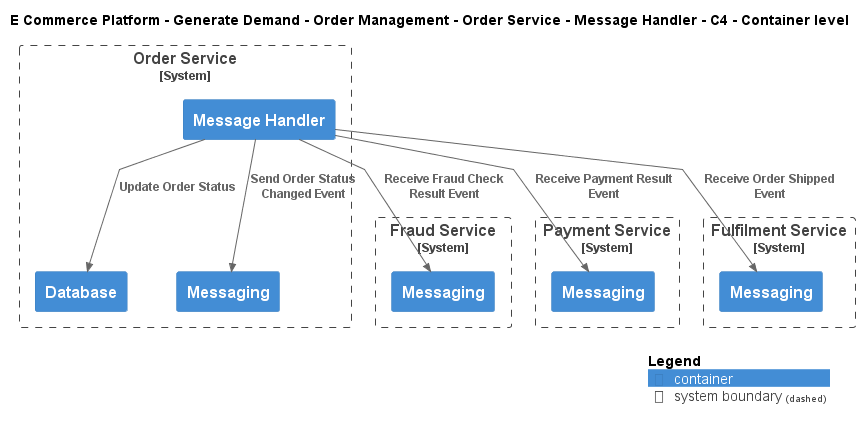

The diagram above was rendered by PlantUML. Its source (embedded in the PNG):
@startuml
!include ..\..\..\..\..\..\..\.c4s\C4_Container.puml

AddElementTag("c4interflow:lifecycle:new", $bgColor=green, $fontColor=#ffffff, $borderColor=green, $shadowing="False")
AddElementTag("c4interflow:lifecycle:changed", $bgColor=orange, $fontColor=#ffffff, $borderColor=orange, $shadowing="False")
AddElementTag("c4interflow:lifecycle:removed", $bgColor=red, $fontColor=#ffffff, $borderColor=red, $shadowing="False")

AddRelTag("c4interflow:lifecycle:new", $textColor=green, $lineColor=green)
AddRelTag("c4interflow:lifecycle:changed", $textColor=orange, $lineColor=orange)
AddRelTag("c4interflow:lifecycle:removed", $textColor=red, $lineColor=red)

SHOW_PERSON_PORTRAIT()
LAYOUT_TOP_DOWN()

skinparam linetype polyline

title E Commerce Platform - Generate Demand - Order Management - Order Service - Message Handler - C4 - Container level


System_Boundary(ECommercePlatform.GenerateDemand.OrderManagement.SoftwareSystems.OrderService, "Order Service") {
    Container(ECommercePlatform.GenerateDemand.OrderManagement.SoftwareSystems.OrderService.Containers.MessageHandler, "Message Handler", "", "")
    Container(ECommercePlatform.GenerateDemand.OrderManagement.SoftwareSystems.OrderService.Containers.Database, "Database", "", "")
    Container(ECommercePlatform.GenerateDemand.OrderManagement.SoftwareSystems.OrderService.Containers.Messaging, "Messaging", "", "")
}

System_Boundary(ECommercePlatform.Deliver.FraudManagement.SoftwareSystems.FraudService, "Fraud Service") {
    Container(ECommercePlatform.Deliver.FraudManagement.SoftwareSystems.FraudService.Containers.Messaging, "Messaging", "", "")
}

System_Boundary(ECommercePlatform.Deliver.Payments.SoftwareSystems.PaymentService, "Payment Service") {
    Container(ECommercePlatform.Deliver.Payments.SoftwareSystems.PaymentService.Containers.Messaging, "Messaging", "", "")
}

System_Boundary(ECommercePlatform.Deliver.Fulfilment.SoftwareSystems.FulfilmentService, "Fulfilment Service") {
    Container(ECommercePlatform.Deliver.Fulfilment.SoftwareSystems.FulfilmentService.Containers.Messaging, "Messaging", "", "")
}

Rel(ECommercePlatform.GenerateDemand.OrderManagement.SoftwareSystems.OrderService.Containers.MessageHandler, ECommercePlatform.Deliver.FraudManagement.SoftwareSystems.FraudService.Containers.Messaging, "Receive Fraud Check Result Event")
Rel(ECommercePlatform.GenerateDemand.OrderManagement.SoftwareSystems.OrderService.Containers.MessageHandler, ECommercePlatform.GenerateDemand.OrderManagement.SoftwareSystems.OrderService.Containers.Database, "Update Order Status")
Rel(ECommercePlatform.GenerateDemand.OrderManagement.SoftwareSystems.OrderService.Containers.MessageHandler, ECommercePlatform.GenerateDemand.OrderManagement.SoftwareSystems.OrderService.Containers.Messaging, "Send Order Status Changed Event")
Rel(ECommercePlatform.GenerateDemand.OrderManagement.SoftwareSystems.OrderService.Containers.MessageHandler, ECommercePlatform.Deliver.Payments.SoftwareSystems.PaymentService.Containers.Messaging, "Receive Payment Result Event")
Rel(ECommercePlatform.GenerateDemand.OrderManagement.SoftwareSystems.OrderService.Containers.MessageHandler, ECommercePlatform.Deliver.Fulfilment.SoftwareSystems.FulfilmentService.Containers.Messaging, "Receive Order Shipped Event")


SHOW_LEGEND()
@enduml